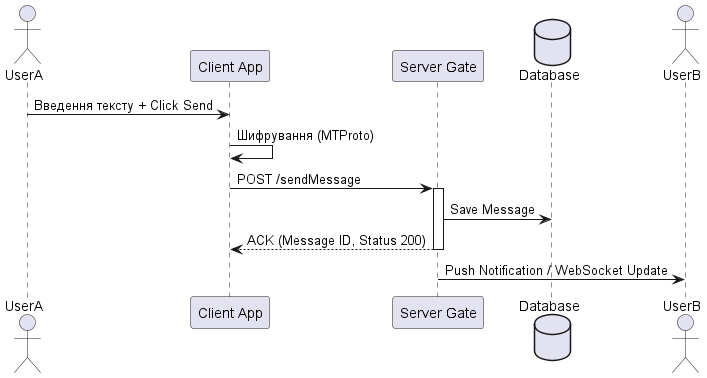

The diagram above was rendered by PlantUML. Its source (embedded in the PNG):
@startuml
actor UserA
participant "Client App" as App
participant "Server Gate" as SRV
database "Database" as DB
actor UserB

UserA -> App: Введення тексту + Click Send
App -> App: Шифрування (MTProto)
App -> SRV: POST /sendMessage
activate SRV
SRV -> DB: Save Message
SRV --> App: ACK (Message ID, Status 200)
deactivate SRV
SRV -> UserB: Push Notification / WebSocket Update
@enduml